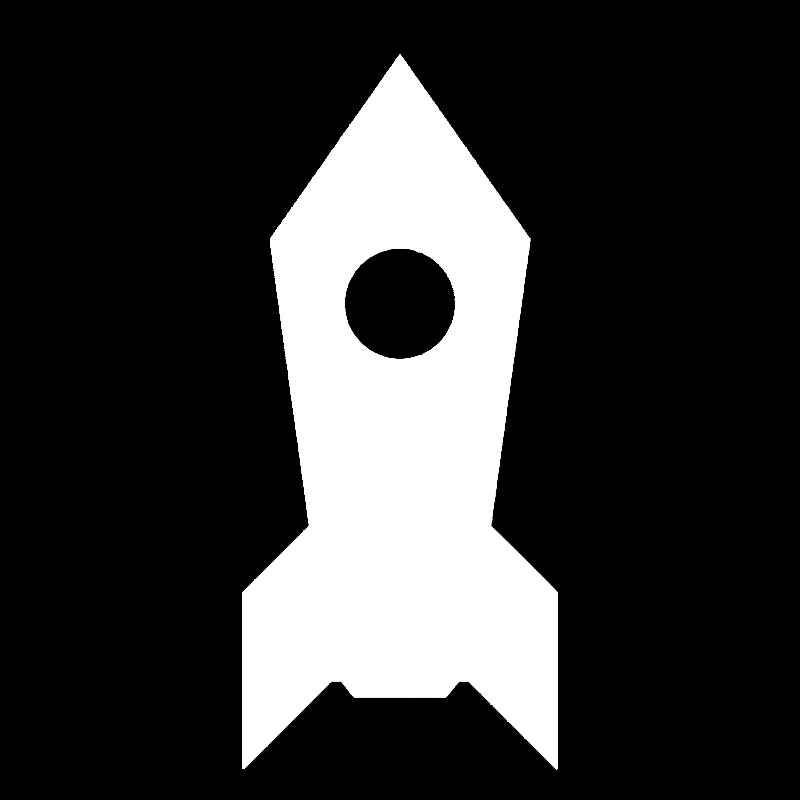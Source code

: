 # Source: RocketIco_Stroke.blend  (saved by Blender 2.80.71; exported with 4.5.12 LTS)
import bpy
from mathutils import Matrix  # noqa: F401  (used for matrix-valued properties, if any)

bpy.ops.wm.read_factory_settings(use_empty=True)
scene = bpy.context.scene
scene.name = 'Scene'

# ---- collections
col_collection = bpy.data.collections.new('Collection'); scene.collection.children.link(col_collection)

# ---- materials (node trees are filled in below, after node groups)
mat_material_004 = bpy.data.materials.new('Material.004')
mat_material_004.use_transparent_shadow = False
mat_material_004.roughness = 0.25

# ---- material node trees
mat_material_004.use_nodes = True; mat_material_004.node_tree.nodes.clear()
_N = mat_material_004.node_tree.nodes; _L = mat_material_004.node_tree.links
n0 = _N.new('ShaderNodeOutputMaterial'); n0.name = 'Material Output'; n0.location = (300, 300)
n1 = _N.new('ShaderNodeEmission'); n1.name = 'Emission'; n1.location = (4, 308)
n1.inputs[1].default_value = 100.0
_L.new(n1.outputs[0], n0.inputs[0])
n0.is_active_output = True

# ---- world
world_world = bpy.data.worlds.new('World'); scene.world = world_world
world_world.use_nodes = True; world_world.node_tree.nodes.clear()
_N = world_world.node_tree.nodes; _L = world_world.node_tree.links
n0 = _N.new('ShaderNodeOutputWorld'); n0.name = 'World Output'; n0.location = (300, 300)
n1 = _N.new('ShaderNodeBackground'); n1.name = 'Background'; n1.location = (10, 300)
n1.inputs[0].default_value = (0.0, 0.0, 0.0, 1.0)
n1.inputs[1].default_value = 0.0
_L.new(n1.outputs[0], n0.inputs[0])
n0.is_active_output = True
world_world.color = (0.05088, 0.05088, 0.05088)
world_world.use_sun_shadow = False
world_world.sun_shadow_jitter_overblur = 0.0

# ---- cameras
cam_camera = bpy.data.cameras.new('Camera')
cam_camera.type = 'ORTHO'
cam_camera.clip_end = 100.0
cam_camera.ortho_scale = 4.6
cam_camera.dof.focus_distance = 0.0
cam_camera.dof.aperture_fstop = 128.0

# ---- meshes
me_plane_001 = bpy.data.meshes.new('Plane.001')
me_plane_001.from_pydata([(0.4298, -1.75, 0.0), (0.8085, 1.0, 0.0), (1.879e-09, 2.15, 0.0), (0.5623, -0.7875, 0.0), (-0.5623, -0.7875, 0.0), (0.9779, -2.3, 0.0), (0.9779, -1.2, 0.0), (0.0, -1.75, 0.0), (0.0, 0.95, 0.0), (1.14e-07, 0.25, 0.0), (0.06828, 0.2567, 0.0), (0.1339, 0.2766, 0.0), (0.1944, 0.309, 0.0), (0.2475, 0.3525, 0.0), (0.291, 0.4056, 0.0), (0.3234, 0.4661, 0.0), (0.3433, 0.5317, 0.0), (0.35, 0.6, 0.0), (0.3433, 0.6683, 0.0), (0.3234, 0.7339, 0.0), (0.291, 0.7944, 0.0), (0.2475, 0.8475, 0.0), (0.1944, 0.891, 0.0), (0.1339, 0.9234, 0.0), (0.06828, 0.9433, 0.0), (0.3653, -1.75, 0.0), (0.0, -1.85, 0.0), (0.2853, -1.85, 0.0)], [], [(3, 0, 5, 6), (17, 16, 15, 14, 13, 12, 11, 10, 9, 7, 25, 0, 3, 1), (1, 2, 8, 24, 23, 22, 21, 20, 19, 18, 17), (25, 7, 26, 27)])
_uv = me_plane_001.uv_layers.new(name='UVMap')
_uv.uv.foreach_set('vector', [1.0, 1.0, 1.0, 1.0, 1.0, 1.0, 1.0, 1.0, 0.0, 0.0, 0.0, 0.0, 0.0, 0.0, 0.0, 0.0, 0.0, 0.0, 0.0, 0.0, 0.0, 0.0, 0.0, 0.0, 0.0, 0.0, 0.0, 0.0, 0.85, 0.85, 1.0, 1.0, 1.0, 1.0, 0.0, 0.0, 0.0, 0.0, 0.0, 0.0, 0.0, 0.0, 0.0, 0.0, 0.0, 0.0, 0.0, 0.0, 0.0, 0.0, 0.0, 0.0, 0.0, 0.0, 0.0, 0.0, 0.0, 0.0, 0.85, 0.85, 0.0, 0.0, 0.0, 0.0, 0.85, 0.85])
me_plane_001.materials.append(mat_material_004)
me_plane_001.use_remesh_preserve_volume = False
me_plane_001.use_remesh_preserve_attributes = False
me_plane_001.use_mirror_vertex_groups = False
me_plane_001.update()

# ---- objects
ob_camera = bpy.data.objects.new('Camera', cam_camera)
ob_plane = bpy.data.objects.new('Plane', me_plane_001)

# ---- transforms, parenting, visibility, modifiers, constraints
ob_camera.location = (0.0, 0.0, 5.0)
ob_camera.lock_rotations_4d = False
ob_camera.empty_display_type = 'ARROWS'
ob_camera.color = (0.0, 0.0, 0.0, 0.0)
ob_camera.display_type = 'WIRE'
ob_camera.lineart.crease_threshold = 0.0
ob_plane.location = (0.0, 0.0, 0.0)
ob_plane.scale = (0.9223, 0.9223, 0.9223)
ob_plane.lineart.crease_threshold = 0.0
_m = ob_plane.modifiers.new('Mirror', 'MIRROR')

# ---- collection membership
col_collection.objects.link(ob_camera)
col_collection.objects.link(ob_plane)

# ---- scene / render settings (as saved in the file)
scene.camera = ob_camera
scene.frame_start = 1; scene.frame_end = 250; scene.frame_set(1)
scene.render.engine = 'BLENDER_EEVEE_NEXT'
scene.render.resolution_x = 512
scene.render.resolution_y = 512
scene.render.film_transparent = True
scene.render.use_freestyle = True
scene.render.motion_blur_shutter = 1.0
scene.render.line_thickness = 4.0
scene.cycles.use_denoising = False
scene.cycles.samples = 128
scene.cycles.sampling_pattern = 'TABULATED_SOBOL'
scene.cycles.use_adaptive_sampling = False
scene.cycles.use_light_tree = False
scene.eevee.use_overscan = True
scene.view_settings.view_transform = 'Filmic'
bpy.context.view_layer.update()
